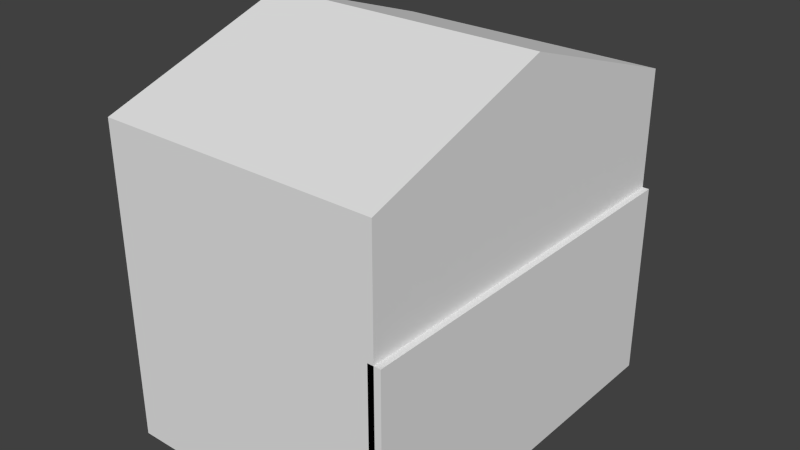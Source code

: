 # Source: HOUSE.blend  (saved by Blender 2.70.0; exported with 4.5.12 LTS)
import bpy
from mathutils import Matrix  # noqa: F401  (used for matrix-valued properties, if any)

bpy.ops.wm.read_factory_settings(use_empty=True)
scene = bpy.context.scene
scene.name = 'Scene'

# ---- collections
col_collection_1 = bpy.data.collections.new('Collection 1'); scene.collection.children.link(col_collection_1)

# ---- world
world_world = bpy.data.worlds.new('World'); scene.world = world_world
world_world.color = (0.05088, 0.05088, 0.05088)
world_world.use_sun_shadow = False
world_world.sun_shadow_jitter_overblur = 0.0
world_world.cycles.sampling_method = 'NONE'
world_world.cycles.sample_map_resolution = 256

# ---- meshes
me_cube_011 = bpy.data.meshes.new('Cube.011')
me_cube_011.from_pydata([(1.148, 1.096, -1.148), (1.148, -1.096, -1.148), (1.148, 0.0, -1.148), (1.148, 1.096, -5.552), (1.148, 0.0, -5.532), (1.148, -1.096, -5.522), (1.202, 1.096, -1.148), (1.202, -1.096, -1.148), (1.202, -1.29e-09, -1.148), (1.202, 1.096, -5.552), (1.202, -1.29e-09, -5.532), (1.202, -1.096, -5.522), (1.099, 1.096, -1.148), (1.099, -1.096, -1.148), (1.099, 9.648e-10, -1.148), (1.099, 1.096, -5.552), (1.099, 9.648e-10, -5.532), (1.099, -1.096, -5.522)], [], [(3, 15, 12, 0), (6, 8, 7, 11, 10, 9), (0, 6, 9, 3), (5, 11, 7, 1), (4, 10, 11, 5), (3, 9, 10, 4), (1, 7, 8, 2), (2, 8, 6, 0), (12, 15, 16, 17, 13, 14), (1, 13, 17, 5), (5, 17, 16, 4), (4, 16, 15, 3), (2, 14, 13, 1), (0, 12, 14, 2)])
me_cube_011.use_remesh_preserve_volume = False
me_cube_011.use_remesh_preserve_attributes = False
me_cube_011.use_mirror_vertex_groups = False
me_cube_011.update()
me_cube_005 = bpy.data.meshes.new('Cube.005')
me_cube_005.from_pydata([(1.148, 1.096, -1.148), (1.148, -1.096, -1.148), (1.148, 0.0, -1.148), (1.148, 1.096, -5.552), (1.148, 0.0, -5.532), (1.148, -1.096, -5.522), (-1.037, 0.0, -1.359), (-1.037, -0.991, -1.359), (1.037, 0.991, -1.359), (-1.037, 0.991, -1.359), (1.037, 0.0, -1.359), (1.037, -0.991, -1.359), (-1.037, 0.0, -5.321), (-1.037, -0.991, -5.321), (1.037, 0.991, -5.321), (-1.037, 0.991, -5.321), (1.037, 0.0, -5.321), (1.037, -0.991, -5.321)], [], [(2, 10, 8, 0), (1, 11, 10, 2), (3, 14, 16, 4), (4, 16, 17, 5), (5, 17, 11, 1), (0, 8, 14, 3), (6, 12, 15, 9), (12, 16, 14, 15), (13, 17, 16, 12), (11, 17, 13, 7), (9, 15, 14, 8), (7, 13, 12, 6), (9, 8, 10, 11, 7, 6)])
me_cube_005.use_remesh_preserve_volume = False
me_cube_005.use_remesh_preserve_attributes = False
me_cube_005.use_mirror_vertex_groups = False
me_cube_005.update()
me_cube_010 = bpy.data.meshes.new('Cube.010')
me_cube_010.from_pydata([(1.148, 1.096, 1.447), (1.148, 1.096, -1.148), (1.148, -1.096, 1.447), (1.148, -1.096, -1.148), (1.148, 0.0, 2.881), (1.148, 0.0, -1.148)], [], [(4, 2, 3, 5, 1, 0)])
me_cube_010.polygons.foreach_set('use_smooth', [True] * 1)
me_cube_010.use_remesh_preserve_volume = False
me_cube_010.use_remesh_preserve_attributes = False
me_cube_010.use_mirror_vertex_groups = False
me_cube_010.update()
me_cube = bpy.data.meshes.new('Cube')
me_cube.from_pydata([(-1.0, -1.0, -1.0), (-1.0, -1.0, 1.0), (-1.0, 1.0, -1.0), (-1.0, 1.0, 1.0), (1.0, -1.0, -1.0), (1.0, -1.0, 1.0), (1.0, 1.0, -1.0), (1.0, 1.0, 1.0)], [], [(1, 3, 2, 0), (3, 7, 6, 2), (7, 5, 4, 6), (5, 1, 0, 4), (0, 2, 6, 4), (5, 7, 3, 1)])
me_cube.use_remesh_preserve_volume = False
me_cube.use_remesh_preserve_attributes = False
me_cube.use_mirror_vertex_groups = False
me_cube.update()
me_cube_004 = bpy.data.meshes.new('Cube.004')
me_cube_004.from_pydata([(-1.0, -1.0, 0.6802), (1.0, -1.0, 0.6802), (-1.0, -0.8182, 0.6802), (1.0, -0.8182, 0.6802), (-1.0, -1.0, -0.6667), (-1.0, -1.0, -0.4996), (-1.0, -1.0, -0.3685), (-1.0, -1.0, -0.2374), (-1.0, -1.0, -0.1063), (-1.0, -1.0, 0.02475), (-1.0, -1.0, 0.1558), (-1.0, -1.0, 0.2869), (-1.0, -1.0, 0.418), (-1.0, -1.0, 0.5491), (1.0, -1.0, 0.5491), (1.0, -1.0, 0.418), (1.0, -1.0, 0.2869), (1.0, -1.0, 0.1558), (1.0, -1.0, 0.02475), (1.0, -1.0, -0.1063), (1.0, -1.0, -0.2374), (1.0, -1.0, -0.3685), (1.0, -1.0, -0.4996), (1.0, -1.0, -0.6667), (1.0, 0.8182, -0.5), (1.0, 0.8182, -0.6667), (1.0, 0.6364, -0.3685), (1.0, 0.6364, -0.4996), (1.0, 0.6364, -0.6667), (1.0, 0.4545, -0.2374), (1.0, 0.4545, -0.3685), (1.0, 0.4545, -0.4996), (1.0, 0.4545, -0.6667), (1.0, 0.2727, -0.1063), (1.0, 0.2727, -0.2374), (1.0, 0.2727, -0.3685), (1.0, 0.2727, -0.4996), (1.0, 0.2727, -0.6667), (1.0, 0.09091, 0.02475), (1.0, 0.09091, -0.1063), (1.0, 0.09091, -0.2374), (1.0, 0.09091, -0.3685), (1.0, 0.09091, -0.4996), (1.0, 0.09091, -0.6667), (1.0, -0.09091, 0.1558), (1.0, -0.09091, 0.02475), (1.0, -0.09091, -0.1063), (1.0, -0.09091, -0.2374), (1.0, -0.09091, -0.3685), (1.0, -0.09091, -0.4996), (1.0, -0.09091, -0.6667), (1.0, -0.2727, 0.2869), (1.0, -0.2727, 0.1558), (1.0, -0.2727, 0.02475), (1.0, -0.2727, -0.1063), (1.0, -0.2727, -0.2374), (1.0, -0.2727, -0.3685), (1.0, -0.2727, -0.4996), (1.0, -0.2727, -0.6667), (1.0, -0.4545, 0.418), (1.0, -0.4545, 0.2869), (1.0, -0.4545, 0.1558), (1.0, -0.4545, 0.02475), (1.0, -0.4545, -0.1063), (1.0, -0.4545, -0.2374), (1.0, -0.4545, -0.3685), (1.0, -0.4545, -0.4996), (1.0, -0.4545, -0.6667), (1.0, -0.6364, 0.5491), (1.0, -0.6364, 0.418), (1.0, -0.6364, 0.2869), (1.0, -0.6364, 0.1558), (1.0, -0.6364, 0.02475), (1.0, -0.6364, -0.1063), (1.0, -0.6364, -0.2374), (1.0, -0.6364, -0.3685), (1.0, -0.6364, -0.4996), (1.0, -0.6364, -0.6667), (1.0, -0.8182, 0.5491), (1.0, -0.8182, 0.418), (1.0, -0.8182, 0.2869), (1.0, -0.8182, 0.1558), (1.0, -0.8182, 0.02475), (1.0, -0.8182, -0.1063), (1.0, -0.8182, -0.2374), (1.0, -0.8182, -0.3685), (1.0, -0.8182, -0.4996), (1.0, -0.8182, -0.6667), (-1.0, -0.8182, 0.5491), (-1.0, -0.8182, 0.418), (-1.0, -0.8182, 0.2869), (-1.0, -0.8182, 0.1558), (-1.0, -0.8182, 0.02475), (-1.0, -0.8182, -0.1063), (-1.0, -0.8182, -0.2374), (-1.0, -0.8182, -0.3685), (-1.0, -0.8182, -0.4996), (-1.0, -0.8182, -0.6667), (-1.0, -0.6364, 0.5491), (-1.0, -0.6364, 0.418), (-1.0, -0.6364, 0.2869), (-1.0, -0.6364, 0.1558), (-1.0, -0.6364, 0.02475), (-1.0, -0.6364, -0.1063), (-1.0, -0.6364, -0.2374), (-1.0, -0.6364, -0.3685), (-1.0, -0.6364, -0.4996), (-1.0, -0.6364, -0.6667), (-1.0, -0.4545, 0.418), (-1.0, -0.4545, 0.2869), (-1.0, -0.4545, 0.1558), (-1.0, -0.4545, 0.02475), (-1.0, -0.4545, -0.1063), (-1.0, -0.4545, -0.2374), (-1.0, -0.4545, -0.3685), (-1.0, -0.4545, -0.4996), (-1.0, -0.4545, -0.6667), (-1.0, -0.2727, 0.2869), (-1.0, -0.2727, 0.1558), (-1.0, -0.2727, 0.02475), (-1.0, -0.2727, -0.1063), (-1.0, -0.2727, -0.2374), (-1.0, -0.2727, -0.3685), (-1.0, -0.2727, -0.4996), (-1.0, -0.2727, -0.6667), (-1.0, -0.09091, 0.1558), (-1.0, -0.09091, 0.02475), (-1.0, -0.09091, -0.1063), (-1.0, -0.09091, -0.2374), (-1.0, -0.09091, -0.3685), (-1.0, -0.09091, -0.4996), (-1.0, -0.09091, -0.6667), (-1.0, 0.09091, 0.02475), (-1.0, 0.09091, -0.1063), (-1.0, 0.09091, -0.2374), (-1.0, 0.09091, -0.3685), (-1.0, 0.09091, -0.4996), (-1.0, 0.09091, -0.6667), (-1.0, 0.2727, -0.1063), (-1.0, 0.2727, -0.2374), (-1.0, 0.2727, -0.3685), (-1.0, 0.2727, -0.4996), (-1.0, 0.2727, -0.6667), (-1.0, 0.4545, -0.2374), (-1.0, 0.4545, -0.3685), (-1.0, 0.4545, -0.4996), (-1.0, 0.4545, -0.6667), (-1.0, 0.6364, -0.3685), (-1.0, 0.6364, -0.4996), (-1.0, 0.6364, -0.6667), (-1.0, 0.8182, -0.5), (-1.0, 0.8182, -0.6667), (1.0, 1.08, -0.5), (1.0, 1.08, -0.6667), (-1.0, 1.08, -0.5), (-1.0, 1.08, -0.6667), (-1.0, -1.0, -0.5833), (1.0, -1.0, -0.5833), (1.0, 0.8182, -0.5833), (1.0, 0.6364, -0.5833), (1.0, 0.4545, -0.5833), (1.0, 0.2727, -0.5833), (1.0, 0.09091, -0.5833), (1.0, -0.09091, -0.5833), (1.0, -0.2727, -0.5833), (1.0, -0.4545, -0.5833), (1.0, -0.6364, -0.5833), (1.0, -0.8182, -0.5833), (-1.0, -0.8182, -0.5833), (-1.0, -0.6364, -0.5833), (-1.0, -0.4545, -0.5833), (-1.0, -0.2727, -0.5833), (-1.0, -0.09091, -0.5833), (-1.0, 0.09091, -0.5833), (-1.0, 0.2727, -0.5833), (-1.0, 0.4545, -0.5833), (-1.0, 0.6364, -0.5833), (-1.0, 0.8182, -0.5833), (1.0, 1.08, -0.5833), (-1.0, 1.08, -0.5833), (2.478, 0.8182, -0.5833), (2.478, 0.8182, -0.6667), (2.478, 0.6364, -0.5833), (2.478, 0.6364, -0.6667), (2.478, 1.08, -0.5833), (2.478, 1.08, -0.6667), (-1.0, -1.319, 0.5491), (-1.0, -1.319, 0.6802), (1.0, -1.319, 0.6802), (-1.0, -1.319, -0.5833), (-1.0, -1.319, -0.4996), (-1.0, -1.319, -0.3685), (-1.0, -1.319, -0.2374), (-1.0, -1.319, -0.1063), (-1.0, -1.319, 0.02475), (-1.0, -1.319, 0.1558), (-1.0, -1.319, 0.2869), (-1.0, -1.319, 0.418), (1.0, -1.319, 0.5491), (1.0, -1.319, 0.418), (1.0, -1.319, 0.2869), (1.0, -1.319, 0.1558), (1.0, -1.319, 0.02475), (1.0, -1.319, -0.1063), (1.0, -1.319, -0.2374), (1.0, -1.319, -0.3685), (1.0, -1.319, -0.4996), (1.0, -1.319, -0.5833), (1.0, -1.319, -0.6667), (-1.0, -1.319, -0.6667), (1.0, -1.0, 0.7283), (-1.0, -1.0, 0.7283), (1.0, -1.319, 0.7283), (-1.0, -1.319, 0.7283), (-1.0, -1.0, 1.221), (-1.0, -0.8182, 1.221), (-1.0, -0.8182, 1.089), (-1.0, -0.6364, 1.089), (-1.0, -0.6364, 0.9584), (-1.0, -1.0, 1.269)], [], [(176, 177, 151, 149), (144, 147, 148, 145), (175, 176, 149, 146), (139, 143, 144, 140), (140, 144, 145, 141), (174, 175, 146, 142), (133, 138, 139, 134), (134, 139, 140, 135), (135, 140, 141, 136), (173, 174, 142, 137), (126, 132, 133, 127), (127, 133, 134, 128), (128, 134, 135, 129), (129, 135, 136, 130), (172, 173, 137, 131), (118, 125, 126, 119), (119, 126, 127, 120), (120, 127, 128, 121), (121, 128, 129, 122), (122, 129, 130, 123), (171, 172, 131, 124), (109, 117, 118, 110), (110, 118, 119, 111), (111, 119, 120, 112), (112, 120, 121, 113), (113, 121, 122, 114), (114, 122, 123, 115), (170, 171, 124, 116), (99, 108, 109, 100), (100, 109, 110, 101), (101, 110, 111, 102), (102, 111, 112, 103), (103, 112, 113, 104), (104, 113, 114, 105), (105, 114, 115, 106), (169, 170, 116, 107), (88, 98, 99, 89), (89, 99, 100, 90), (90, 100, 101, 91), (91, 101, 102, 92), (92, 102, 103, 93), (93, 103, 104, 94), (94, 104, 105, 95), (95, 105, 106, 96), (168, 169, 107, 97), (0, 2, 88, 13), (13, 88, 89, 12), (12, 89, 90, 11), (11, 90, 91, 10), (10, 91, 92, 9), (9, 92, 93, 8), (8, 93, 94, 7), (7, 94, 95, 6), (6, 95, 96, 5), (156, 168, 97, 4), (68, 78, 79, 69), (69, 79, 80, 70), (70, 80, 81, 71), (71, 81, 82, 72), (72, 82, 83, 73), (73, 83, 84, 74), (74, 84, 85, 75), (75, 85, 86, 76), (166, 167, 87, 77), (59, 69, 70, 60), (60, 70, 71, 61), (61, 71, 72, 62), (62, 72, 73, 63), (63, 73, 74, 64), (64, 74, 75, 65), (65, 75, 76, 66), (165, 166, 77, 67), (51, 60, 61, 52), (52, 61, 62, 53), (53, 62, 63, 54), (54, 63, 64, 55), (55, 64, 65, 56), (56, 65, 66, 57), (164, 165, 67, 58), (44, 52, 53, 45), (45, 53, 54, 46), (46, 54, 55, 47), (47, 55, 56, 48), (48, 56, 57, 49), (163, 164, 58, 50), (38, 45, 46, 39), (39, 46, 47, 40), (40, 47, 48, 41), (41, 48, 49, 42), (162, 163, 50, 43), (33, 39, 40, 34), (34, 40, 41, 35), (35, 41, 42, 36), (161, 162, 43, 37), (29, 34, 35, 30), (30, 35, 36, 31), (160, 161, 37, 32), (26, 30, 31, 27), (159, 160, 32, 28), (178, 158, 180, 184), (17, 16, 200, 201), (6, 5, 190, 191), (8, 7, 192, 193), (19, 18, 202, 203), (4, 23, 208, 209), (10, 9, 194, 195), (21, 20, 204, 205), (12, 11, 196, 197), (23, 157, 207, 208), (14, 1, 188, 198), (3, 1, 14, 78), (78, 14, 15, 79), (79, 15, 16, 80), (80, 16, 17, 81), (81, 17, 18, 82), (82, 18, 19, 83), (83, 19, 20, 84), (84, 20, 21, 85), (85, 21, 22, 86), (167, 157, 23, 87), (150, 148, 27, 24), (27, 148, 147, 26), (147, 144, 30, 26), (143, 139, 34, 29), (30, 144, 143, 29), (34, 139, 138, 33), (39, 133, 132, 38), (45, 126, 125, 44), (52, 118, 117, 51), (60, 109, 108, 59), (117, 109, 60, 51), (125, 118, 52, 44), (132, 126, 45, 38), (138, 133, 39, 33), (25, 151, 155, 153), (178, 179, 154, 152), (150, 24, 152, 154), (177, 150, 154, 179), (158, 159, 182, 180), (24, 158, 178, 152), (151, 177, 179, 155), (153, 155, 179, 178), (86, 22, 157, 167), (157, 22, 206, 207), (24, 27, 159, 158), (27, 31, 160, 159), (31, 36, 161, 160), (36, 42, 162, 161), (42, 49, 163, 162), (49, 57, 164, 163), (57, 66, 165, 164), (66, 76, 166, 165), (76, 86, 167, 166), (5, 96, 168, 156), (96, 106, 169, 168), (106, 115, 170, 169), (115, 123, 171, 170), (123, 130, 172, 171), (130, 136, 173, 172), (136, 141, 174, 173), (141, 145, 175, 174), (145, 148, 176, 175), (148, 150, 177, 176), (180, 182, 183, 181), (180, 181, 185, 184), (25, 153, 185, 181), (153, 178, 184, 185), (28, 25, 181, 183), (159, 28, 183, 182), (188, 187, 186, 198), (198, 186, 197, 199), (199, 197, 196, 200), (200, 196, 195, 201), (201, 195, 194, 202), (202, 194, 193, 203), (203, 193, 192, 204), (204, 192, 191, 205), (205, 191, 190, 206), (207, 189, 209, 208), (206, 190, 189, 207), (15, 14, 198, 199), (156, 4, 209, 189), (0, 187, 213, 211), (13, 12, 197, 186), (22, 21, 205, 206), (0, 13, 186, 187), (11, 10, 195, 196), (20, 19, 203, 204), (9, 8, 193, 194), (7, 6, 191, 192), (18, 17, 201, 202), (5, 156, 189, 190), (16, 15, 199, 200), (187, 188, 212, 213), (188, 1, 210, 212), (108, 99, 69, 59), (69, 99, 98, 68), (98, 88, 78, 68), (78, 88, 2, 3), (3, 2, 0, 1), (211, 210, 1, 0)])
me_cube_004.use_remesh_preserve_volume = False
me_cube_004.use_remesh_preserve_attributes = False
me_cube_004.use_mirror_vertex_groups = False
me_cube_004.update()
me_cube_001 = bpy.data.meshes.new('Cube.001')
me_cube_001.from_pydata([(-1.0, -1.0, -1.0), (-1.0, -1.0, 1.3), (-1.0, 1.0, -1.0), (-1.0, 1.0, 1.3), (1.0, -1.0, -1.0), (1.0, -1.0, 1.3), (1.0, 1.0, -1.0), (1.0, 1.0, 1.3), (-1.148, -1.096, -1.148), (-1.148, -1.096, 1.447), (-1.148, 1.096, 1.447), (-1.148, 1.096, -1.148), (1.148, 1.096, 1.447), (1.148, 1.096, -1.148), (1.148, -1.096, 1.447), (1.148, -1.096, -1.148), (-1.0, 0.0, 2.733), (-1.0, 0.0, -1.0), (1.0, 0.0, 2.733), (1.0, 0.0, -1.0), (-1.148, 0.0, 2.881), (-1.148, 0.0, -1.148), (1.148, 0.0, 2.881), (1.148, 0.0, -1.148), (1.148, 1.096, -5.552), (1.148, -1.096, -5.522), (-1.148, -1.096, -5.513), (-1.148, 1.096, -5.572)], [], [(16, 17, 2, 3), (3, 2, 6, 7), (20, 10, 11, 21), (5, 4, 0, 1), (17, 19, 6, 2), (18, 16, 3, 7), (10, 12, 13, 11), (14, 9, 8, 15), (22, 12, 10, 20), (19, 4, 15, 23), (4, 5, 14, 15), (18, 7, 12, 22), (7, 6, 13, 12), (5, 18, 22, 14), (6, 19, 23, 13), (14, 22, 20, 9), (5, 1, 16, 18), (0, 4, 19, 17), (9, 20, 21, 8), (1, 0, 17, 16), (15, 8, 26, 25), (11, 13, 24, 27)])
me_cube_001.use_remesh_preserve_volume = False
me_cube_001.use_remesh_preserve_attributes = False
me_cube_001.use_mirror_vertex_groups = False
me_cube_001.update()
me_cube_002 = bpy.data.meshes.new('Cube.002')
me_cube_002.from_pydata([(-1.0, -1.0, -1.0), (-1.0, -1.0, 1.0), (-1.0, 1.0, -1.0), (-1.0, 1.0, 1.0), (1.0, -1.0, -1.0), (1.0, -1.0, 1.0), (1.0, 1.0, -1.0), (1.0, 1.0, 1.0)], [], [(1, 3, 2, 0), (3, 7, 6, 2), (7, 5, 4, 6), (5, 1, 0, 4), (0, 2, 6, 4), (5, 7, 3, 1)])
me_cube_002.use_remesh_preserve_volume = False
me_cube_002.use_remesh_preserve_attributes = False
me_cube_002.use_mirror_vertex_groups = False
me_cube_002.update()

# ---- objects
ob_house_002 = bpy.data.objects.new('House.002', me_cube_011)
ob_house_001 = bpy.data.objects.new('House.001', me_cube_005)
ob_upstairswall = bpy.data.objects.new('upstairswall', me_cube_010)
ob_shelf = bpy.data.objects.new('shelf', me_cube)
ob_stairs = bpy.data.objects.new('stairs', me_cube_004)
ob_house = bpy.data.objects.new('House', me_cube_001)
ob_pictureframe = bpy.data.objects.new('pictureframe', me_cube_002)

# ---- transforms, parenting, visibility, modifiers, constraints
ob_house_002.location = (0.0, 0.0, 1.298)
ob_house_002.scale = (1.377, 1.989, 0.5095)
ob_house_002.lineart.crease_threshold = 0.0
ob_house_001.location = (0.0, 0.0, 1.298)
ob_house_001.scale = (1.377, 1.989, 0.5095)
ob_house_001.lineart.crease_threshold = 0.0
ob_upstairswall.location = (0.0, 0.0, 1.298)
ob_upstairswall.scale = (1.377, 1.989, 0.5095)
ob_upstairswall.lineart.crease_threshold = 0.0
ob_shelf.location = (-0.9072, -1.209, -0.8251)
ob_shelf.scale = (-0.09762, -0.289, -0.5843)
ob_shelf.lineart.crease_threshold = 0.0
ob_stairs.location = (-1.217, 0.1896, -0.4456)
ob_stairs.scale = (0.2069, 1.654, 1.48)
ob_stairs.lineart.crease_threshold = 0.0
ob_house.location = (0.0, 0.0, 1.298)
ob_house.scale = (1.377, 1.989, 0.5095)
ob_house.lineart.crease_threshold = 0.0
ob_pictureframe.location = (-0.9793, -0.4689, -0.6573)
ob_pictureframe.scale = (-0.02846, -0.1904, -0.1277)
ob_pictureframe.lineart.crease_threshold = 0.0

# ---- collection membership
col_collection_1.objects.link(ob_house_002)
col_collection_1.objects.link(ob_house_001)
col_collection_1.objects.link(ob_upstairswall)
col_collection_1.objects.link(ob_shelf)
col_collection_1.objects.link(ob_stairs)
col_collection_1.objects.link(ob_house)
col_collection_1.objects.link(ob_pictureframe)

# ---- scene / render settings (as saved in the file)
scene.frame_start = 1; scene.frame_end = 250; scene.frame_set(1)
scene.render.engine = 'BLENDER_EEVEE_NEXT'
scene.render.resolution_percentage = 50
scene.render.dither_intensity = 0.0
scene.cycles.use_denoising = False
scene.cycles.samples = 10
scene.cycles.sampling_pattern = 'TABULATED_SOBOL'
scene.cycles.light_sampling_threshold = 0.0
scene.cycles.use_adaptive_sampling = False
scene.cycles.use_light_tree = False
scene.cycles.blur_glossy = 0.0
scene.cycles.volume_bounces = 1
scene.cycles.pixel_filter_type = 'GAUSSIAN'
scene.cycles.sample_clamp_indirect = 0.0
scene.view_settings.view_transform = 'Standard'
bpy.context.view_layer.update()

# ---- added for rendering (the .blend has no active camera and no usable light): camera, sun
cam_auto = bpy.data.cameras.new('AutoCamera')
cam_auto.lens = 50.0
cam_auto.sensor_width = 36.0
cam_auto.clip_end = 1000.0
ob_auto_camera = bpy.data.objects.new('AutoCamera', cam_auto)
scene.collection.objects.link(ob_auto_camera)
ob_auto_camera.location = (6.45059, -7.69586, 5.74293)
ob_auto_camera.rotation_euler = (1.09748, -7.21219e-08, 0.694738)
scene.camera = ob_auto_camera
light_auto_sun = bpy.data.lights.new('AutoSun', 'SUN')
light_auto_sun.energy = 3.0
light_auto_sun.angle = 0.0523599
ob_auto_sun = bpy.data.objects.new('AutoSun', light_auto_sun)
scene.collection.objects.link(ob_auto_sun)
ob_auto_sun.rotation_euler = (0.872665, 0.174533, 0.523599)
bpy.context.view_layer.update()
